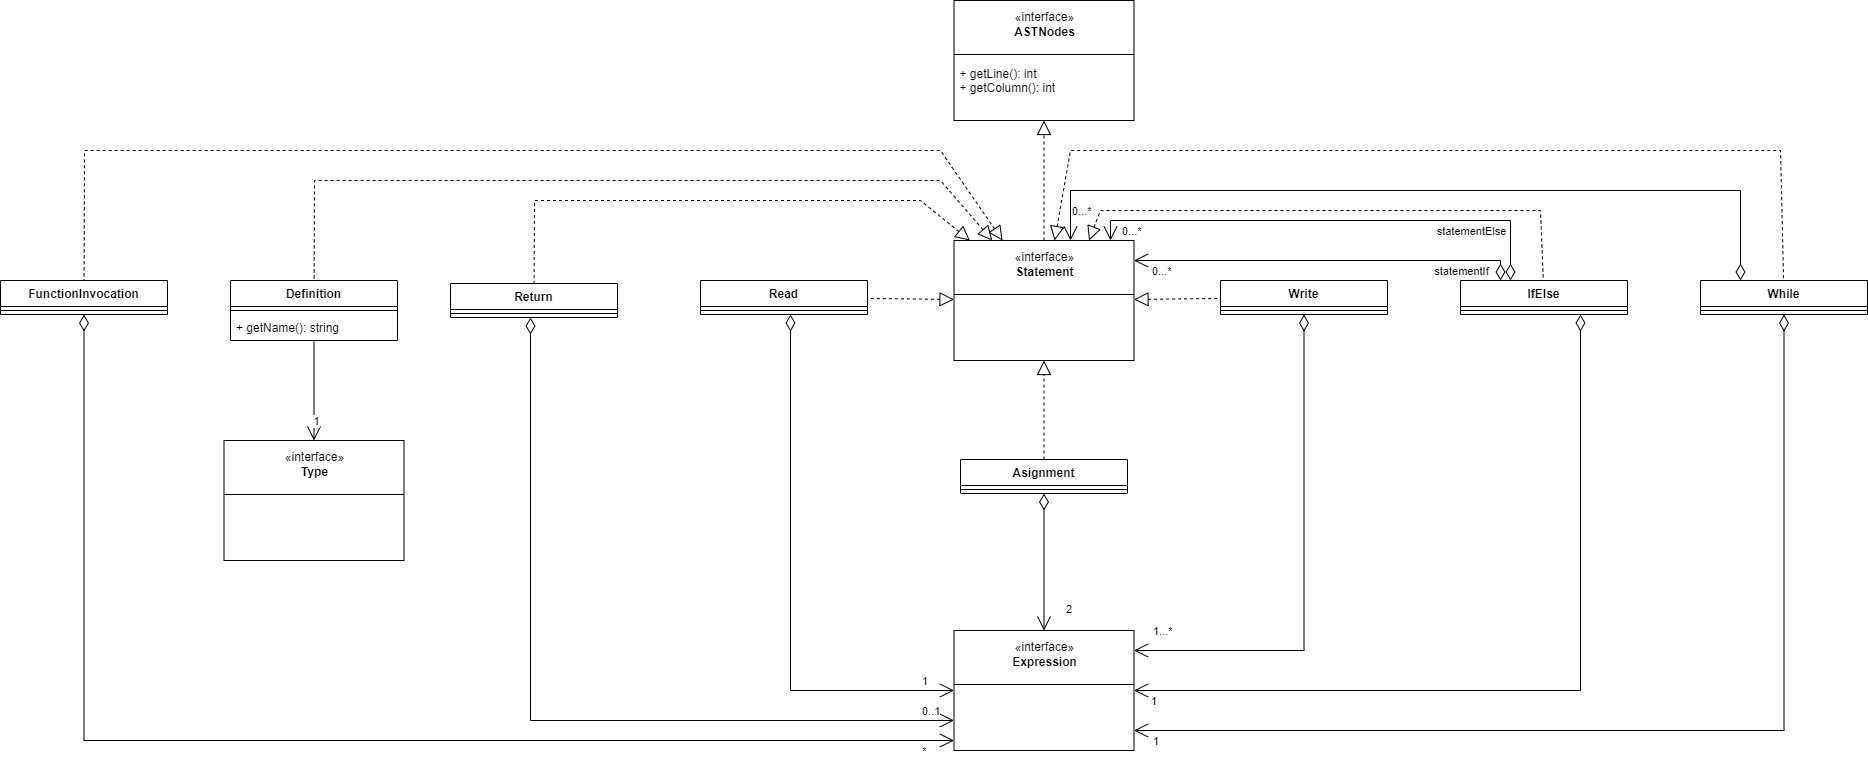

The diagram above was exported from draw.io. Its source (the exported page's mxGraphModel, read from the mxfile embedded in the PNG):
<mxGraphModel dx="2501" dy="836" grid="1" gridSize="10" guides="1" tooltips="1" connect="1" arrows="1" fold="1" page="1" pageScale="1" pageWidth="827" pageHeight="1169" math="0" shadow="0">
  <root>
    <mxCell id="0" />
    <mxCell id="1" parent="0" />
    <mxCell id="ajN4nEqa0QwuAB9ypTzD-2" value="Asignment" style="swimlane;fontStyle=1;align=center;verticalAlign=top;childLayout=stackLayout;horizontal=1;startSize=26;horizontalStack=0;resizeParent=1;resizeParentMax=0;resizeLast=0;collapsible=1;marginBottom=0;" parent="1" vertex="1">
      <mxGeometry x="290" y="499" width="167" height="34" as="geometry" />
    </mxCell>
    <mxCell id="ajN4nEqa0QwuAB9ypTzD-4" value="" style="line;strokeWidth=1;fillColor=none;align=left;verticalAlign=middle;spacingTop=-1;spacingLeft=3;spacingRight=3;rotatable=0;labelPosition=right;points=[];portConstraint=eastwest;" parent="ajN4nEqa0QwuAB9ypTzD-2" vertex="1">
      <mxGeometry y="26" width="167" height="8" as="geometry" />
    </mxCell>
    <mxCell id="ajN4nEqa0QwuAB9ypTzD-6" value="" style="group" parent="1" vertex="1" connectable="0">
      <mxGeometry x="283.5" y="40" width="180" height="120" as="geometry" />
    </mxCell>
    <mxCell id="ajN4nEqa0QwuAB9ypTzD-7" value="+ method(type): type" style="text;strokeColor=none;fillColor=none;align=left;verticalAlign=top;spacingLeft=4;spacingRight=4;overflow=hidden;rotatable=0;points=[[0,0.5],[1,0.5]];portConstraint=eastwest;" parent="ajN4nEqa0QwuAB9ypTzD-6" vertex="1">
      <mxGeometry y="60" width="180" height="50" as="geometry" />
    </mxCell>
    <mxCell id="ajN4nEqa0QwuAB9ypTzD-8" value="«interface»&lt;br&gt;&lt;b&gt;ASTNodes&lt;br&gt;&lt;br&gt;&lt;br&gt;&lt;br&gt;&lt;br&gt;&lt;br&gt;&lt;/b&gt;" style="html=1;" parent="ajN4nEqa0QwuAB9ypTzD-6" vertex="1">
      <mxGeometry width="180" height="120" as="geometry" />
    </mxCell>
    <mxCell id="ajN4nEqa0QwuAB9ypTzD-9" value="" style="line;strokeWidth=1;fillColor=none;align=left;verticalAlign=middle;spacingTop=-1;spacingLeft=3;spacingRight=3;rotatable=0;labelPosition=right;points=[];portConstraint=eastwest;" parent="ajN4nEqa0QwuAB9ypTzD-6" vertex="1">
      <mxGeometry y="50" width="180" height="8" as="geometry" />
    </mxCell>
    <mxCell id="ajN4nEqa0QwuAB9ypTzD-10" value="+ getLine(): int&#10;+ getColumn(): int" style="text;strokeColor=none;fillColor=none;align=left;verticalAlign=top;spacingLeft=4;spacingRight=4;overflow=hidden;rotatable=0;points=[[0,0.5],[1,0.5]];portConstraint=eastwest;" parent="ajN4nEqa0QwuAB9ypTzD-6" vertex="1">
      <mxGeometry y="60" width="180" height="60" as="geometry" />
    </mxCell>
    <mxCell id="ajN4nEqa0QwuAB9ypTzD-11" value="" style="group" parent="1" vertex="1" connectable="0">
      <mxGeometry x="283.5" y="280" width="180" height="120" as="geometry" />
    </mxCell>
    <mxCell id="ajN4nEqa0QwuAB9ypTzD-12" value="+ method(type): type" style="text;strokeColor=none;fillColor=none;align=left;verticalAlign=top;spacingLeft=4;spacingRight=4;overflow=hidden;rotatable=0;points=[[0,0.5],[1,0.5]];portConstraint=eastwest;" parent="ajN4nEqa0QwuAB9ypTzD-11" vertex="1">
      <mxGeometry y="60" width="180" height="50" as="geometry" />
    </mxCell>
    <mxCell id="ajN4nEqa0QwuAB9ypTzD-13" value="«interface»&lt;br&gt;&lt;b&gt;Statement&lt;br&gt;&lt;br&gt;&lt;br&gt;&lt;br&gt;&lt;br&gt;&lt;br&gt;&lt;/b&gt;" style="html=1;" parent="ajN4nEqa0QwuAB9ypTzD-11" vertex="1">
      <mxGeometry width="180" height="120" as="geometry" />
    </mxCell>
    <mxCell id="ajN4nEqa0QwuAB9ypTzD-14" value="" style="line;strokeWidth=1;fillColor=none;align=left;verticalAlign=middle;spacingTop=-1;spacingLeft=3;spacingRight=3;rotatable=0;labelPosition=right;points=[];portConstraint=eastwest;" parent="ajN4nEqa0QwuAB9ypTzD-11" vertex="1">
      <mxGeometry y="50" width="180" height="8" as="geometry" />
    </mxCell>
    <mxCell id="ajN4nEqa0QwuAB9ypTzD-17" value="" style="endArrow=block;dashed=1;endFill=0;endSize=12;html=1;" parent="1" source="ajN4nEqa0QwuAB9ypTzD-13" target="ajN4nEqa0QwuAB9ypTzD-8" edge="1">
      <mxGeometry width="160" relative="1" as="geometry">
        <mxPoint x="414" y="330" as="sourcePoint" />
        <mxPoint x="414" y="241" as="targetPoint" />
      </mxGeometry>
    </mxCell>
    <mxCell id="ajN4nEqa0QwuAB9ypTzD-18" value="" style="endArrow=block;dashed=1;endFill=0;endSize=12;html=1;" parent="1" source="ajN4nEqa0QwuAB9ypTzD-2" target="ajN4nEqa0QwuAB9ypTzD-13" edge="1">
      <mxGeometry width="160" relative="1" as="geometry">
        <mxPoint x="373" y="490" as="sourcePoint" />
        <mxPoint x="373" y="400" as="targetPoint" />
      </mxGeometry>
    </mxCell>
    <mxCell id="ajN4nEqa0QwuAB9ypTzD-20" value="" style="group" parent="1" vertex="1" connectable="0">
      <mxGeometry x="283.5" y="670" width="180" height="120" as="geometry" />
    </mxCell>
    <mxCell id="ajN4nEqa0QwuAB9ypTzD-21" value="+ method(type): type" style="text;strokeColor=none;fillColor=none;align=left;verticalAlign=top;spacingLeft=4;spacingRight=4;overflow=hidden;rotatable=0;points=[[0,0.5],[1,0.5]];portConstraint=eastwest;" parent="ajN4nEqa0QwuAB9ypTzD-20" vertex="1">
      <mxGeometry y="60" width="180" height="50" as="geometry" />
    </mxCell>
    <mxCell id="ajN4nEqa0QwuAB9ypTzD-22" value="«interface»&lt;br&gt;&lt;b&gt;Expression&lt;br&gt;&lt;br&gt;&lt;br&gt;&lt;br&gt;&lt;br&gt;&lt;br&gt;&lt;/b&gt;" style="html=1;" parent="ajN4nEqa0QwuAB9ypTzD-20" vertex="1">
      <mxGeometry width="180" height="120" as="geometry" />
    </mxCell>
    <mxCell id="ajN4nEqa0QwuAB9ypTzD-23" value="" style="line;strokeWidth=1;fillColor=none;align=left;verticalAlign=middle;spacingTop=-1;spacingLeft=3;spacingRight=3;rotatable=0;labelPosition=right;points=[];portConstraint=eastwest;" parent="ajN4nEqa0QwuAB9ypTzD-20" vertex="1">
      <mxGeometry y="50" width="180" height="8" as="geometry" />
    </mxCell>
    <mxCell id="ajN4nEqa0QwuAB9ypTzD-24" value="2" style="endArrow=open;html=1;endSize=12;startArrow=diamondThin;startSize=14;startFill=0;edgeStyle=orthogonalEdgeStyle;align=left;verticalAlign=bottom;" parent="1" source="ajN4nEqa0QwuAB9ypTzD-2" target="ajN4nEqa0QwuAB9ypTzD-22" edge="1">
      <mxGeometry x="0.8276" y="20" relative="1" as="geometry">
        <mxPoint x="164" y="590" as="sourcePoint" />
        <mxPoint x="324" y="360" as="targetPoint" />
        <mxPoint as="offset" />
      </mxGeometry>
    </mxCell>
    <mxCell id="MKDR2hSMqgwhDQeOsHL7-1" value="Write" style="swimlane;fontStyle=1;align=center;verticalAlign=top;childLayout=stackLayout;horizontal=1;startSize=26;horizontalStack=0;resizeParent=1;resizeParentMax=0;resizeLast=0;collapsible=1;marginBottom=0;" parent="1" vertex="1">
      <mxGeometry x="550" y="320" width="167" height="34" as="geometry" />
    </mxCell>
    <mxCell id="MKDR2hSMqgwhDQeOsHL7-3" value="" style="line;strokeWidth=1;fillColor=none;align=left;verticalAlign=middle;spacingTop=-1;spacingLeft=3;spacingRight=3;rotatable=0;labelPosition=right;points=[];portConstraint=eastwest;" parent="MKDR2hSMqgwhDQeOsHL7-1" vertex="1">
      <mxGeometry y="26" width="167" height="8" as="geometry" />
    </mxCell>
    <mxCell id="MKDR2hSMqgwhDQeOsHL7-5" value="Read" style="swimlane;fontStyle=1;align=center;verticalAlign=top;childLayout=stackLayout;horizontal=1;startSize=26;horizontalStack=0;resizeParent=1;resizeParentMax=0;resizeLast=0;collapsible=1;marginBottom=0;" parent="1" vertex="1">
      <mxGeometry x="30" y="320" width="167" height="34" as="geometry" />
    </mxCell>
    <mxCell id="MKDR2hSMqgwhDQeOsHL7-7" value="" style="line;strokeWidth=1;fillColor=none;align=left;verticalAlign=middle;spacingTop=-1;spacingLeft=3;spacingRight=3;rotatable=0;labelPosition=right;points=[];portConstraint=eastwest;" parent="MKDR2hSMqgwhDQeOsHL7-5" vertex="1">
      <mxGeometry y="26" width="167" height="8" as="geometry" />
    </mxCell>
    <mxCell id="MKDR2hSMqgwhDQeOsHL7-9" value="" style="endArrow=none;dashed=1;endFill=0;endSize=12;html=1;rounded=0;startSize=12;startArrow=block;startFill=0;" parent="1" source="ajN4nEqa0QwuAB9ypTzD-13" target="MKDR2hSMqgwhDQeOsHL7-5" edge="1">
      <mxGeometry width="160" relative="1" as="geometry">
        <mxPoint x="70" y="510" as="sourcePoint" />
        <mxPoint x="230" y="510" as="targetPoint" />
      </mxGeometry>
    </mxCell>
    <mxCell id="MKDR2hSMqgwhDQeOsHL7-10" value="" style="endArrow=none;dashed=1;endFill=0;endSize=12;html=1;rounded=0;startArrow=block;startFill=0;startSize=12;" parent="1" source="ajN4nEqa0QwuAB9ypTzD-13" target="MKDR2hSMqgwhDQeOsHL7-1" edge="1">
      <mxGeometry width="160" relative="1" as="geometry">
        <mxPoint x="540" y="480" as="sourcePoint" />
        <mxPoint x="700" y="480" as="targetPoint" />
      </mxGeometry>
    </mxCell>
    <mxCell id="MKDR2hSMqgwhDQeOsHL7-11" value="1...*" style="endArrow=open;html=1;endSize=12;startArrow=diamondThin;startSize=14;startFill=0;edgeStyle=orthogonalEdgeStyle;align=left;verticalAlign=bottom;rounded=0;" parent="1" source="MKDR2hSMqgwhDQeOsHL7-1" target="ajN4nEqa0QwuAB9ypTzD-22" edge="1">
      <mxGeometry x="0.9362" y="-10" relative="1" as="geometry">
        <mxPoint x="590" y="500" as="sourcePoint" />
        <mxPoint x="750" y="500" as="targetPoint" />
        <mxPoint x="1" as="offset" />
        <Array as="points">
          <mxPoint x="634" y="690" />
        </Array>
      </mxGeometry>
    </mxCell>
    <mxCell id="MKDR2hSMqgwhDQeOsHL7-12" value="1" style="endArrow=open;html=1;endSize=12;startArrow=diamondThin;startSize=14;startFill=0;edgeStyle=orthogonalEdgeStyle;align=left;verticalAlign=bottom;rounded=0;" parent="1" source="MKDR2hSMqgwhDQeOsHL7-5" target="ajN4nEqa0QwuAB9ypTzD-22" edge="1">
      <mxGeometry x="0.8758" relative="1" as="geometry">
        <mxPoint x="100" y="610" as="sourcePoint" />
        <mxPoint x="260" y="610" as="targetPoint" />
        <mxPoint as="offset" />
        <Array as="points">
          <mxPoint x="120" y="730" />
        </Array>
      </mxGeometry>
    </mxCell>
    <mxCell id="MKDR2hSMqgwhDQeOsHL7-13" value="IfElse" style="swimlane;fontStyle=1;align=center;verticalAlign=top;childLayout=stackLayout;horizontal=1;startSize=26;horizontalStack=0;resizeParent=1;resizeParentMax=0;resizeLast=0;collapsible=1;marginBottom=0;" parent="1" vertex="1">
      <mxGeometry x="790" y="320" width="167" height="34" as="geometry" />
    </mxCell>
    <mxCell id="MKDR2hSMqgwhDQeOsHL7-15" value="" style="line;strokeWidth=1;fillColor=none;align=left;verticalAlign=middle;spacingTop=-1;spacingLeft=3;spacingRight=3;rotatable=0;labelPosition=right;points=[];portConstraint=eastwest;" parent="MKDR2hSMqgwhDQeOsHL7-13" vertex="1">
      <mxGeometry y="26" width="167" height="8" as="geometry" />
    </mxCell>
    <mxCell id="MKDR2hSMqgwhDQeOsHL7-21" value="While" style="swimlane;fontStyle=1;align=center;verticalAlign=top;childLayout=stackLayout;horizontal=1;startSize=26;horizontalStack=0;resizeParent=1;resizeParentMax=0;resizeLast=0;collapsible=1;marginBottom=0;" parent="1" vertex="1">
      <mxGeometry x="1030" y="320" width="167" height="34" as="geometry" />
    </mxCell>
    <mxCell id="MKDR2hSMqgwhDQeOsHL7-23" value="" style="line;strokeWidth=1;fillColor=none;align=left;verticalAlign=middle;spacingTop=-1;spacingLeft=3;spacingRight=3;rotatable=0;labelPosition=right;points=[];portConstraint=eastwest;" parent="MKDR2hSMqgwhDQeOsHL7-21" vertex="1">
      <mxGeometry y="26" width="167" height="8" as="geometry" />
    </mxCell>
    <mxCell id="MKDR2hSMqgwhDQeOsHL7-25" value="" style="endArrow=none;dashed=1;endFill=0;endSize=12;html=1;rounded=0;exitX=0.75;exitY=0;exitDx=0;exitDy=0;startArrow=block;startFill=0;startSize=12;" parent="1" source="ajN4nEqa0QwuAB9ypTzD-13" target="MKDR2hSMqgwhDQeOsHL7-13" edge="1">
      <mxGeometry width="160" relative="1" as="geometry">
        <mxPoint x="520" y="240" as="sourcePoint" />
        <mxPoint x="680" y="240" as="targetPoint" />
        <Array as="points">
          <mxPoint x="430" y="250" />
          <mxPoint x="870" y="250" />
        </Array>
      </mxGeometry>
    </mxCell>
    <mxCell id="MKDR2hSMqgwhDQeOsHL7-26" value="" style="endArrow=none;dashed=1;endFill=0;endSize=12;html=1;rounded=0;startArrow=block;startFill=0;startSize=12;" parent="1" source="ajN4nEqa0QwuAB9ypTzD-13" target="MKDR2hSMqgwhDQeOsHL7-21" edge="1">
      <mxGeometry width="160" relative="1" as="geometry">
        <mxPoint x="500" y="190" as="sourcePoint" />
        <mxPoint x="660" y="190" as="targetPoint" />
        <Array as="points">
          <mxPoint x="400" y="190" />
          <mxPoint x="740" y="190" />
          <mxPoint x="1110" y="190" />
        </Array>
      </mxGeometry>
    </mxCell>
    <mxCell id="MKDR2hSMqgwhDQeOsHL7-28" value="1" style="endArrow=open;html=1;endSize=12;startArrow=diamondThin;startSize=14;startFill=0;edgeStyle=orthogonalEdgeStyle;align=left;verticalAlign=bottom;rounded=0;" parent="1" source="MKDR2hSMqgwhDQeOsHL7-13" target="ajN4nEqa0QwuAB9ypTzD-22" edge="1">
      <mxGeometry x="0.9617" y="20" relative="1" as="geometry">
        <mxPoint x="900" y="450" as="sourcePoint" />
        <mxPoint x="1060" y="450" as="targetPoint" />
        <mxPoint as="offset" />
        <Array as="points">
          <mxPoint x="910" y="730" />
        </Array>
      </mxGeometry>
    </mxCell>
    <mxCell id="MKDR2hSMqgwhDQeOsHL7-29" value="0...*" style="endArrow=open;html=1;endSize=12;startArrow=diamondThin;startSize=14;startFill=0;edgeStyle=orthogonalEdgeStyle;align=left;verticalAlign=bottom;rounded=0;" parent="1" source="MKDR2hSMqgwhDQeOsHL7-13" target="ajN4nEqa0QwuAB9ypTzD-13" edge="1">
      <mxGeometry x="0.9146" y="20" relative="1" as="geometry">
        <mxPoint x="710" y="280" as="sourcePoint" />
        <mxPoint x="870" y="280" as="targetPoint" />
        <mxPoint as="offset" />
        <Array as="points">
          <mxPoint x="830" y="300" />
        </Array>
      </mxGeometry>
    </mxCell>
    <mxCell id="MKDR2hSMqgwhDQeOsHL7-32" value="statementIf" style="edgeLabel;html=1;align=center;verticalAlign=middle;resizable=0;points=[];" parent="MKDR2hSMqgwhDQeOsHL7-29" vertex="1" connectable="0">
      <mxGeometry x="-0.6965" y="1" relative="1" as="geometry">
        <mxPoint x="-1" y="9" as="offset" />
      </mxGeometry>
    </mxCell>
    <mxCell id="MKDR2hSMqgwhDQeOsHL7-30" value="0...*" style="endArrow=open;html=1;endSize=12;startArrow=diamondThin;startSize=14;startFill=0;edgeStyle=orthogonalEdgeStyle;align=left;verticalAlign=bottom;rounded=0;" parent="1" source="MKDR2hSMqgwhDQeOsHL7-13" target="ajN4nEqa0QwuAB9ypTzD-13" edge="1">
      <mxGeometry x="1" y="10" relative="1" as="geometry">
        <mxPoint x="840" y="330" as="sourcePoint" />
        <mxPoint x="474" y="310" as="targetPoint" />
        <mxPoint as="offset" />
        <Array as="points">
          <mxPoint x="840" y="260" />
          <mxPoint x="440" y="260" />
        </Array>
      </mxGeometry>
    </mxCell>
    <mxCell id="MKDR2hSMqgwhDQeOsHL7-31" value="statementElse&lt;br&gt;" style="edgeLabel;html=1;align=center;verticalAlign=middle;resizable=0;points=[];" parent="MKDR2hSMqgwhDQeOsHL7-30" vertex="1" connectable="0">
      <mxGeometry x="-0.8455" relative="1" as="geometry">
        <mxPoint x="-40" y="-13" as="offset" />
      </mxGeometry>
    </mxCell>
    <mxCell id="MKDR2hSMqgwhDQeOsHL7-33" value="1" style="endArrow=open;html=1;endSize=12;startArrow=diamondThin;startSize=14;startFill=0;edgeStyle=orthogonalEdgeStyle;align=left;verticalAlign=bottom;rounded=0;" parent="1" source="MKDR2hSMqgwhDQeOsHL7-21" target="ajN4nEqa0QwuAB9ypTzD-22" edge="1">
      <mxGeometry x="0.969" y="20" relative="1" as="geometry">
        <mxPoint x="1090" y="490" as="sourcePoint" />
        <mxPoint x="1250" y="490" as="targetPoint" />
        <mxPoint as="offset" />
        <Array as="points">
          <mxPoint x="1114" y="770" />
        </Array>
      </mxGeometry>
    </mxCell>
    <mxCell id="MKDR2hSMqgwhDQeOsHL7-34" value="0...*" style="endArrow=open;html=1;endSize=12;startArrow=diamondThin;startSize=14;startFill=0;edgeStyle=orthogonalEdgeStyle;align=left;verticalAlign=bottom;rounded=0;" parent="1" source="MKDR2hSMqgwhDQeOsHL7-21" target="ajN4nEqa0QwuAB9ypTzD-13" edge="1">
      <mxGeometry x="0.9494" relative="1" as="geometry">
        <mxPoint x="810" y="160" as="sourcePoint" />
        <mxPoint x="970" y="160" as="targetPoint" />
        <mxPoint as="offset" />
        <Array as="points">
          <mxPoint x="1070" y="230" />
          <mxPoint x="400" y="230" />
        </Array>
      </mxGeometry>
    </mxCell>
    <mxCell id="MKDR2hSMqgwhDQeOsHL7-35" value="Return" style="swimlane;fontStyle=1;align=center;verticalAlign=top;childLayout=stackLayout;horizontal=1;startSize=26;horizontalStack=0;resizeParent=1;resizeParentMax=0;resizeLast=0;collapsible=1;marginBottom=0;" parent="1" vertex="1">
      <mxGeometry x="-220" y="323" width="167" height="34" as="geometry" />
    </mxCell>
    <mxCell id="MKDR2hSMqgwhDQeOsHL7-37" value="" style="line;strokeWidth=1;fillColor=none;align=left;verticalAlign=middle;spacingTop=-1;spacingLeft=3;spacingRight=3;rotatable=0;labelPosition=right;points=[];portConstraint=eastwest;" parent="MKDR2hSMqgwhDQeOsHL7-35" vertex="1">
      <mxGeometry y="26" width="167" height="8" as="geometry" />
    </mxCell>
    <mxCell id="MKDR2hSMqgwhDQeOsHL7-40" value="" style="endArrow=none;dashed=1;endFill=0;endSize=12;html=1;rounded=0;startArrow=block;startFill=0;startSize=12;" parent="1" source="ajN4nEqa0QwuAB9ypTzD-13" target="MKDR2hSMqgwhDQeOsHL7-35" edge="1">
      <mxGeometry width="160" relative="1" as="geometry">
        <mxPoint x="-80" y="210" as="sourcePoint" />
        <mxPoint x="80" y="210" as="targetPoint" />
        <Array as="points">
          <mxPoint x="250" y="240" />
          <mxPoint x="-136" y="240" />
        </Array>
      </mxGeometry>
    </mxCell>
    <mxCell id="MKDR2hSMqgwhDQeOsHL7-41" value="0..1" style="endArrow=open;html=1;endSize=12;startArrow=diamondThin;startSize=14;startFill=0;edgeStyle=orthogonalEdgeStyle;align=left;verticalAlign=bottom;rounded=0;" parent="1" source="MKDR2hSMqgwhDQeOsHL7-35" target="ajN4nEqa0QwuAB9ypTzD-22" edge="1">
      <mxGeometry x="0.9189" relative="1" as="geometry">
        <mxPoint x="-80" y="700" as="sourcePoint" />
        <mxPoint x="80" y="700" as="targetPoint" />
        <mxPoint as="offset" />
        <Array as="points">
          <mxPoint x="-140" y="760" />
        </Array>
      </mxGeometry>
    </mxCell>
    <mxCell id="AGi4RrZ72gOXSv_kgQqZ-1" value="Definition" style="swimlane;fontStyle=1;align=center;verticalAlign=top;childLayout=stackLayout;horizontal=1;startSize=26;horizontalStack=0;resizeParent=1;resizeParentMax=0;resizeLast=0;collapsible=1;marginBottom=0;" parent="1" vertex="1">
      <mxGeometry x="-440" y="320" width="167" height="60" as="geometry" />
    </mxCell>
    <mxCell id="AGi4RrZ72gOXSv_kgQqZ-3" value="" style="line;strokeWidth=1;fillColor=none;align=left;verticalAlign=middle;spacingTop=-1;spacingLeft=3;spacingRight=3;rotatable=0;labelPosition=right;points=[];portConstraint=eastwest;" parent="AGi4RrZ72gOXSv_kgQqZ-1" vertex="1">
      <mxGeometry y="26" width="167" height="8" as="geometry" />
    </mxCell>
    <mxCell id="AGi4RrZ72gOXSv_kgQqZ-4" value="+ getName(): string" style="text;strokeColor=none;fillColor=none;align=left;verticalAlign=top;spacingLeft=4;spacingRight=4;overflow=hidden;rotatable=0;points=[[0,0.5],[1,0.5]];portConstraint=eastwest;" parent="AGi4RrZ72gOXSv_kgQqZ-1" vertex="1">
      <mxGeometry y="34" width="167" height="26" as="geometry" />
    </mxCell>
    <mxCell id="AGi4RrZ72gOXSv_kgQqZ-5" value="" style="group" parent="1" vertex="1" connectable="0">
      <mxGeometry x="-446.5" y="480" width="180" height="120" as="geometry" />
    </mxCell>
    <mxCell id="AGi4RrZ72gOXSv_kgQqZ-6" value="+ method(type): type" style="text;strokeColor=none;fillColor=none;align=left;verticalAlign=top;spacingLeft=4;spacingRight=4;overflow=hidden;rotatable=0;points=[[0,0.5],[1,0.5]];portConstraint=eastwest;" parent="AGi4RrZ72gOXSv_kgQqZ-5" vertex="1">
      <mxGeometry y="60" width="180" height="50" as="geometry" />
    </mxCell>
    <mxCell id="AGi4RrZ72gOXSv_kgQqZ-7" value="«interface»&lt;br&gt;&lt;b&gt;Type&lt;br&gt;&lt;br&gt;&lt;br&gt;&lt;br&gt;&lt;br&gt;&lt;br&gt;&lt;/b&gt;" style="html=1;" parent="AGi4RrZ72gOXSv_kgQqZ-5" vertex="1">
      <mxGeometry width="180" height="120" as="geometry" />
    </mxCell>
    <mxCell id="AGi4RrZ72gOXSv_kgQqZ-8" value="" style="line;strokeWidth=1;fillColor=none;align=left;verticalAlign=middle;spacingTop=-1;spacingLeft=3;spacingRight=3;rotatable=0;labelPosition=right;points=[];portConstraint=eastwest;" parent="AGi4RrZ72gOXSv_kgQqZ-5" vertex="1">
      <mxGeometry y="50" width="180" height="8" as="geometry" />
    </mxCell>
    <mxCell id="AGi4RrZ72gOXSv_kgQqZ-10" value="" style="endArrow=none;dashed=1;endFill=0;endSize=12;html=1;rounded=0;startArrow=block;startFill=0;sourcePerimeterSpacing=0;targetPerimeterSpacing=0;startSize=12;" parent="1" source="ajN4nEqa0QwuAB9ypTzD-13" target="AGi4RrZ72gOXSv_kgQqZ-1" edge="1">
      <mxGeometry width="160" relative="1" as="geometry">
        <mxPoint x="-370" y="200" as="sourcePoint" />
        <mxPoint x="-260" y="90" as="targetPoint" />
        <Array as="points">
          <mxPoint x="270" y="220" />
          <mxPoint x="-356" y="220" />
        </Array>
      </mxGeometry>
    </mxCell>
    <mxCell id="AGi4RrZ72gOXSv_kgQqZ-11" value="" style="endArrow=open;endFill=1;endSize=12;html=1;rounded=0;" parent="1" source="AGi4RrZ72gOXSv_kgQqZ-1" target="AGi4RrZ72gOXSv_kgQqZ-7" edge="1">
      <mxGeometry width="160" relative="1" as="geometry">
        <mxPoint x="-270" y="450" as="sourcePoint" />
        <mxPoint x="-380" y="450" as="targetPoint" />
        <Array as="points" />
      </mxGeometry>
    </mxCell>
    <mxCell id="AGi4RrZ72gOXSv_kgQqZ-12" value="1" style="edgeLabel;html=1;align=center;verticalAlign=middle;resizable=0;points=[];" parent="AGi4RrZ72gOXSv_kgQqZ-11" vertex="1" connectable="0">
      <mxGeometry x="0.6" y="2" relative="1" as="geometry">
        <mxPoint as="offset" />
      </mxGeometry>
    </mxCell>
    <mxCell id="AGi4RrZ72gOXSv_kgQqZ-13" value="FunctionInvocation" style="swimlane;fontStyle=1;align=center;verticalAlign=top;childLayout=stackLayout;horizontal=1;startSize=26;horizontalStack=0;resizeParent=1;resizeParentMax=0;resizeLast=0;collapsible=1;marginBottom=0;" parent="1" vertex="1">
      <mxGeometry x="-670" y="320" width="167" height="34" as="geometry" />
    </mxCell>
    <mxCell id="AGi4RrZ72gOXSv_kgQqZ-15" value="" style="line;strokeWidth=1;fillColor=none;align=left;verticalAlign=middle;spacingTop=-1;spacingLeft=3;spacingRight=3;rotatable=0;labelPosition=right;points=[];portConstraint=eastwest;" parent="AGi4RrZ72gOXSv_kgQqZ-13" vertex="1">
      <mxGeometry y="26" width="167" height="8" as="geometry" />
    </mxCell>
    <mxCell id="AGi4RrZ72gOXSv_kgQqZ-17" value="*" style="endArrow=open;html=1;endSize=12;startArrow=diamondThin;startSize=14;startFill=0;edgeStyle=orthogonalEdgeStyle;align=left;verticalAlign=bottom;rounded=0;" parent="1" source="AGi4RrZ72gOXSv_kgQqZ-13" target="ajN4nEqa0QwuAB9ypTzD-22" edge="1">
      <mxGeometry x="0.9461" y="-20" relative="1" as="geometry">
        <mxPoint x="-660" y="650" as="sourcePoint" />
        <mxPoint x="-500" y="650" as="targetPoint" />
        <mxPoint x="1" as="offset" />
        <Array as="points">
          <mxPoint x="-586" y="780" />
        </Array>
      </mxGeometry>
    </mxCell>
    <mxCell id="AGi4RrZ72gOXSv_kgQqZ-18" value="" style="endArrow=none;dashed=1;endFill=0;endSize=12;html=1;rounded=0;startArrow=block;startFill=0;startSize=12;" parent="1" source="ajN4nEqa0QwuAB9ypTzD-13" target="AGi4RrZ72gOXSv_kgQqZ-13" edge="1">
      <mxGeometry width="160" relative="1" as="geometry">
        <mxPoint x="-640" y="220" as="sourcePoint" />
        <mxPoint x="-480" y="220" as="targetPoint" />
        <Array as="points">
          <mxPoint x="270" y="190" />
          <mxPoint x="-586" y="190" />
        </Array>
      </mxGeometry>
    </mxCell>
  </root>
</mxGraphModel>